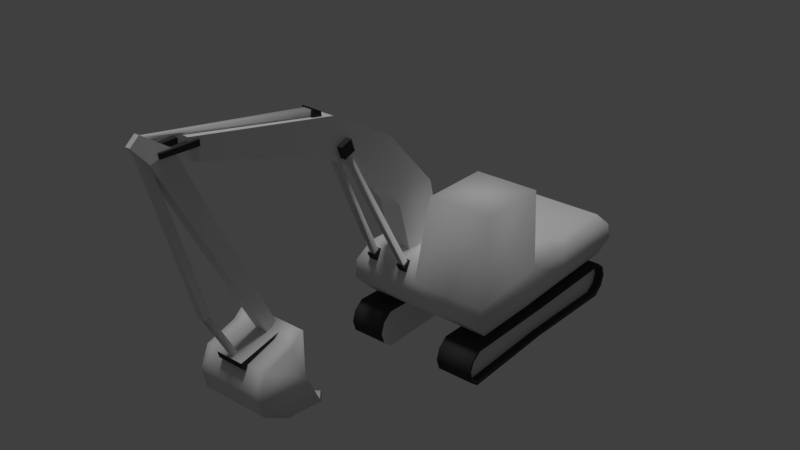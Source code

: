 # Source: 29.blend  (saved by Blender 2.79.0; exported with 4.5.12 LTS)
import bpy
from mathutils import Matrix  # noqa: F401  (used for matrix-valued properties, if any)

bpy.ops.wm.read_factory_settings(use_empty=True)
scene = bpy.context.scene
scene.name = 'Scene'

# ---- collections
col_collection_1 = bpy.data.collections.new('Collection 1'); scene.collection.children.link(col_collection_1)

# ---- materials (node trees are filled in below, after node groups)
mat_plastico_metal = bpy.data.materials.new('plastico.metal')
mat_plastico_metal.alpha_threshold = 0.0
mat_plastico_metal.use_transparent_shadow = False
mat_plastico_metal.roughness = 0.5
mat_plastico_metal.specular_intensity = 0.1042
mat_borracha = bpy.data.materials.new('borracha')
mat_borracha.alpha_threshold = 0.0
mat_borracha.use_transparent_shadow = False
mat_borracha.diffuse_color = (0.05497, 0.05497, 0.05497, 1.0)
mat_borracha.roughness = 0.5
mat_borracha.specular_intensity = 0.0

# ---- material node trees

# ---- world
world_world = bpy.data.worlds.new('World'); scene.world = world_world
world_world.color = (0.05088, 0.05088, 0.05088)
world_world.use_sun_shadow = False
world_world.sun_shadow_jitter_overblur = 0.0
world_world.cycles.sampling_method = 'MANUAL'

# ---- lights
light_hemi = bpy.data.lights.new('Hemi', 'SUN')
light_hemi.transmission_factor = 0.0
light_hemi.angle = 0.1993
light_hemi.energy = 1.0
light_hemi.shadow_buffer_clip_start = 0.5
light_hemi.shadow_soft_size = 0.1
light_hemi.shadow_cascade_max_distance = 1000.0

# ---- meshes
me_cube = bpy.data.meshes.new('Cube')
me_cube.from_pydata([(3.653, 5.543, 2.517), (3.653, -4.699, 2.374), (-3.334, -4.699, 2.374), (-3.334, 5.543, 2.517), (3.965, 5.858, 4.267), (3.965, -5.483, 4.267), (-3.643, -5.483, 4.267), (-3.643, 5.858, 4.267), (0.0468, 5.543, 2.517), (0.0468, -4.699, 2.374), (0.03881, 5.858, 4.267), (0.03881, -5.483, 4.267), (3.653, -1.011, 2.374), (-3.334, -1.011, 2.374), (3.965, -1.13, 4.616), (-3.643, -1.13, 4.616), (0.03881, -1.13, 4.616), (0.03881, -1.13, 2.267), (3.687, -0.9843, 8.628), (3.687, -4.719, 8.628), (0.3172, -4.719, 8.628), (0.3172, -0.9843, 8.628), (3.965, 6.09, 3.345), (3.965, -5.559, 3.267), (-3.643, -5.559, 3.267), (-3.643, 6.09, 3.345), (0.03881, 6.09, 3.345), (0.03881, -5.559, 3.267), (-3.643, -1.13, 3.267), (3.965, -1.13, 3.267), (-2.32, -2.907, 8.419), (-1.092, -2.907, 8.419), (-2.32, -5.199, 7.916), (-1.092, -5.199, 7.916), (-1.092, -4.442, 5.169), (-2.32, -4.442, 5.169), (-1.092, -2.096, 5.169), (-2.32, -2.096, 5.169), (-2.231, -5.685, 11.53), (-1.182, -5.685, 11.53), (-2.231, -7.11, 10.12), (-1.182, -7.11, 10.12), (-2.145, -9.347, 13.63), (-1.268, -9.347, 13.63), (-2.145, -10.08, 12.01), (-1.268, -10.08, 12.01), (-2.112, -17.11, 15.13), (-1.3, -17.11, 15.13), (-2.112, -17.01, 14.1), (-1.3, -17.01, 14.1), (-2.065, -18.88, 14.58), (-1.348, -18.88, 14.58), (-2.065, -17.81, 14.91), (-1.348, -17.81, 14.91), (-2.042, -13.7, 4.827), (-1.371, -13.7, 4.827), (-2.042, -13.21, 5.257), (-1.371, -13.21, 5.257), (-1.836, -19.51, 15.38), (-1.576, -19.51, 15.38), (-1.836, -19.05, 15.76), (-1.576, -19.05, 15.76), (-2.155, -18.48, 14.7), (-2.155, -18.48, 14.93), (-2.253, -16.67, 14.67), (-2.253, -16.67, 14.95), (-1.925, -18.48, 14.7), (-1.925, -18.48, 14.93), (-1.972, -16.67, 14.67), (-1.972, -16.67, 14.95), (-1.495, -18.48, 14.7), (-1.495, -18.48, 14.93), (-1.448, -16.67, 14.67), (-1.448, -16.67, 14.95), (-1.265, -18.48, 14.7), (-1.265, -18.48, 14.93), (-1.167, -16.67, 14.67), (-1.167, -16.67, 14.95), (-3.437, -13.12, 3.055), (-3.437, -12.21, 1.223), (-3.437, -14.26, 1.455), (-3.437, -15.63, 2.272), (-3.437, -15.85, 3.366), (-3.437, -15.39, 4.381), (-3.437, -13.8, 4.86), (-3.437, -13.13, 5.409), (-2.535, -12.21, 1.223), (-2.535, -14.26, 1.455), (-2.535, -15.63, 2.272), (-2.535, -15.85, 3.366), (-2.535, -15.39, 4.381), (-2.535, -13.8, 4.86), (-2.535, -13.13, 5.409), (-2.083, -11.67, 1.161), (-2.083, -14.26, 1.455), (-2.083, -15.63, 2.272), (-2.083, -15.85, 3.366), (-2.083, -15.39, 4.381), (-2.083, -13.8, 4.86), (-2.083, -13.13, 5.409), (-2.986, -11.67, 1.161), (-2.986, -14.26, 1.455), (-2.986, -15.63, 2.272), (-2.986, -15.85, 3.366), (-2.986, -15.39, 4.381), (-2.986, -13.8, 4.86), (-2.986, -13.13, 5.409), (-0.483, -4.987, 5.288), (-3.121, -4.987, 5.288), (-0.483, -1.869, 5.288), (-3.121, -1.869, 5.288), (-3.334, 1.416, 2.445), (-3.643, 1.512, 4.616), (0.03881, 1.512, 2.345), (3.653, 1.416, 2.445), (3.965, 1.512, 4.616), (0.03881, 1.512, 4.616), (3.965, 1.512, 3.306), (-3.643, 1.512, 3.306), (0.04876, 5.392, 4.86), (-3.184, 5.392, 4.86), (-3.184, 1.816, 4.86), (3.497, 5.392, 4.86), (3.497, 1.816, 4.86), (0.04876, 1.816, 4.86), (-1.857, -16.99, 7.028), (-1.857, -16.65, 7.194), (-1.48, -16.99, 7.028), (-1.48, -16.65, 7.194), (-1.881, -19.26, 15.16), (-1.881, -18.92, 15.18), (-1.543, -18.92, 15.18), (-1.543, -19.26, 15.16), (-1.804, -16.95, 7.051), (-1.804, -16.7, 7.171), (-1.533, -16.7, 7.171), (-1.533, -16.95, 7.051), (-1.804, -15.57, 4.551), (-1.804, -15.32, 4.67), (-1.533, -15.32, 4.67), (-1.533, -15.57, 4.551), (-2.379, -15.31, 3.975), (-2.379, -15.76, 4.611), (-2.37, -13.71, 4.722), (-2.387, -13.42, 5.058), (-0.8995, -15.31, 3.975), (-0.8995, -15.76, 4.611), (-0.8914, -13.7, 4.774), (-0.9085, -13.42, 5.111), (-3.312, -13.09, 5.247), (-3.312, -13.09, 3.057), (-3.312, -13.72, 4.736), (-2.892, -11.73, 1.295), (-3.312, -12.24, 1.352), (-3.312, -15.2, 4.291), (-3.312, -14.14, 1.569), (-2.892, -14.14, 1.569), (-3.312, -15.63, 3.346), (-3.312, -15.42, 2.328), (-2.892, -15.42, 2.328), (-2.892, -15.63, 3.346), (-2.892, -15.2, 4.291), (-2.892, -13.72, 4.736), (-2.892, -13.09, 5.247), (-1.632, -12.24, 1.352), (-1.632, -14.14, 1.569), (-1.632, -15.63, 3.346), (-1.632, -15.2, 4.291), (-1.632, -13.72, 4.736), (-2.052, -11.73, 1.295), (-2.472, -12.24, 1.352), (-2.052, -14.14, 1.569), (-2.472, -14.14, 1.569), (-2.052, -15.42, 2.328), (-2.472, -15.42, 2.328), (-2.052, -15.63, 3.346), (-2.472, -15.63, 3.346), (-2.052, -15.2, 4.291), (-2.472, -15.2, 4.291), (-2.052, -13.72, 4.736), (-2.472, -13.72, 4.736), (-2.052, -13.09, 5.247), (-2.472, -13.09, 5.247), (-2.379, -15.68, 4.272), (-2.378, -13.57, 4.89), (-0.9, -13.56, 4.943), (-0.8995, -15.68, 4.272), (-2.027, -10.51, 13.82), (-2.027, -10.43, 14.26), (-2.027, -9.923, 13.71), (-2.027, -9.943, 13.98), (-1.404, -10.51, 13.82), (-1.404, -10.43, 14.26), (-1.404, -9.923, 13.71), (-1.404, -9.943, 13.98), (-1.918, -10.49, 13.89), (-1.918, -10.44, 14.18), (-1.513, -10.44, 14.18), (-1.513, -10.49, 13.89), (-1.8, -19.02, 15.54), (-1.8, -19.0, 15.66), (-1.631, -19.0, 15.66), (-1.631, -19.02, 15.54), (-2.893, -5.298, 4.469), (-2.893, -5.535, 4.906), (-2.893, -4.862, 4.706), (-2.893, -5.098, 5.143), (-2.396, -5.298, 4.469), (-2.396, -5.535, 4.906), (-2.396, -4.862, 4.706), (-2.396, -5.098, 5.143), (-1.057, -5.298, 4.469), (-1.057, -5.535, 4.906), (-1.057, -4.862, 4.706), (-1.057, -5.098, 5.143), (-0.5609, -5.298, 4.469), (-0.5609, -5.535, 4.906), (-0.5609, -4.862, 4.706), (-0.5609, -5.098, 5.143), (-2.801, -5.454, 4.95), (-2.801, -5.179, 5.099), (-2.488, -5.179, 5.099), (-2.488, -5.454, 4.95), (-0.9654, -5.454, 4.95), (-0.9654, -5.179, 5.099), (-0.6529, -5.179, 5.099), (-0.6529, -5.454, 4.95), (-2.307, -8.926, 11.86), (-2.307, -8.66, 11.92), (-2.035, -8.66, 11.92), (-2.035, -8.926, 11.86), (-1.387, -8.926, 11.86), (-1.387, -8.66, 11.92), (-1.115, -8.66, 11.92), (-1.115, -8.926, 11.86), (-2.427, -9.006, 11.58), (-2.427, -9.223, 12.21), (-2.427, -8.384, 11.8), (-2.427, -8.6, 12.42), (-0.9719, -9.006, 11.58), (-0.9719, -9.223, 12.21), (-0.9719, -8.384, 11.8), (-0.9719, -8.6, 12.42), (0.7864, 1.172, 1.399), (0.1933, 1.362, 1.399), (0.1933, 1.25, 2.048), (0.7208, 1.082, 2.048), (0.7904, 1.177, 2.451), (1.041, 0.6409, 2.048), (1.154, 0.6774, 2.451), (1.041, 0.09595, 2.048), (1.154, 0.05939, 2.451), (0.7208, -0.3449, 2.048), (0.7904, -0.4406, 2.451), (0.1933, -0.6316, 2.451), (1.147, 0.6753, 1.399), (1.147, 0.06149, 1.399), (0.7864, -0.4351, 1.399), (0.6778, -0.2856, 0.7196), (0.9714, 0.1186, 0.7196), (0.9714, 0.6182, 0.7196), (0.6778, 1.022, 0.7196), (2.436, 0.1064, 0.6766), (2.436, 0.1064, 1.159), (2.436, 0.5885, 0.6766), (2.436, 0.5885, 1.159), (0.198, 0.1064, 0.6766), (0.198, 0.5885, 1.159), (3.833, 5.283, 0.165), (-0.7577, 0.05939, 2.451), (1.92, 5.428, 0.0189), (3.836, 5.428, 0.0189), (1.92, 5.928, 0.4236), (3.836, 5.928, 0.4236), (1.92, 6.119, 1.011), (3.836, 6.119, 1.011), (1.92, 5.928, 1.599), (3.836, 5.928, 1.599), (1.92, 5.428, 2.004), (3.836, 5.428, 2.004), (-0.6452, 0.09595, 2.048), (3.795, 0.019, 1.889), (1.901, 0.019, 0.1339), (3.795, 0.019, 0.1339), (3.833, 5.769, 0.5101), (3.833, 5.955, 1.011), (3.798, 0.019, 0.2631), (3.833, 5.769, 1.513), (3.833, 5.283, 1.858), (-0.7577, 0.6774, 2.451), (3.363, 0.019, 1.011), (3.398, 5.283, 0.165), (3.398, 5.769, 0.5101), (3.398, 5.955, 1.011), (3.363, 0.019, 0.2631), (3.398, 5.769, 1.513), (3.398, 5.283, 1.858), (3.363, 0.019, 1.76), (1.925, 5.543, 2.517), (1.925, -4.699, 2.374), (1.925, 5.858, 4.267), (1.925, -5.483, 4.267), (1.925, -1.071, 2.32), (1.925, -1.13, 4.616), (1.925, -4.719, 8.628), (1.925, -0.9843, 8.628), (1.925, -5.559, 3.267), (1.925, 6.09, 3.345), (1.925, 1.512, 4.616), (1.925, 1.464, 2.395), (1.925, 5.392, 4.86), (1.925, 1.816, 4.86), (-1.724, 5.543, 2.517), (-1.724, -4.699, 2.374), (-1.724, 5.858, 4.267), (-1.724, -5.483, 4.267), (-1.724, -1.13, 4.616), (-1.724, -1.071, 2.32), (-1.724, 6.09, 3.345), (-1.724, -5.559, 3.267), (-1.724, -4.987, 5.288), (-1.724, -1.869, 5.288), (-1.724, 1.464, 2.395), (-1.724, 1.512, 4.616), (-1.724, 5.392, 4.86), (-1.724, 1.816, 4.86), (-1.354, -16.64, 12.45), (-2.059, -16.64, 12.45), (-2.059, -17.56, 12.1), (-1.354, -17.56, 12.1), (-1.362, -14.9, 8.792), (-1.362, -15.6, 8.397), (-2.05, -14.9, 8.792), (-2.05, -15.6, 8.397), (3.833, -5.245, 0.165), (1.901, 0.019, 1.011), (1.92, -5.39, 0.0189), (3.836, -5.39, 0.0189), (1.92, -5.89, 0.4236), (3.836, -5.89, 0.4236), (1.92, -6.081, 1.011), (3.836, -6.081, 1.011), (1.92, -5.89, 1.599), (3.836, -5.89, 1.599), (1.92, -5.39, 2.004), (3.836, -5.39, 2.004), (1.901, 0.019, 1.889), (-0.6452, 0.6409, 2.048), (-0.3945, 1.177, 2.451), (-0.3249, 1.082, 2.048), (3.833, -5.731, 0.5101), (3.833, -5.917, 1.011), (0.1933, 1.368, 2.451), (3.833, -5.731, 1.513), (3.833, -5.245, 1.858), (3.798, 0.019, 1.76), (3.398, -5.245, 0.165), (3.398, -5.731, 0.5101), (3.398, -5.917, 1.011), (3.398, -5.731, 1.513), (3.398, -5.245, 1.858), (-0.3905, 1.172, 1.399), (-0.3249, -0.3449, 2.048), (-0.3945, -0.4406, 2.451), (0.1933, -0.5133, 2.048), (-0.7513, 0.6753, 1.399), (-0.7513, 0.06149, 1.399), (-0.3905, -0.4351, 1.399), (0.1933, -0.6248, 1.399), (0.1933, 1.177, 0.7196), (0.1933, -0.44, 0.7196), (-0.2818, -0.2856, 0.7196), (-0.5755, 0.1186, 0.7196), (-0.5755, 0.6182, 0.7196), (-0.2818, 1.022, 0.7196), (0.1933, 0.3684, 0.7196), (-2.04, 0.1064, 0.6766), (-2.04, 0.1064, 1.159), (-2.04, 0.5885, 0.6766), (-2.04, 0.5885, 1.159), (0.198, 0.1064, 1.159), (0.198, 0.5885, 0.6766), (-3.437, 5.283, 0.165), (-1.525, 5.428, 0.0189), (-3.44, 5.428, 0.0189), (-1.525, 5.928, 0.4236), (-3.44, 5.928, 0.4236), (-1.525, 6.119, 1.011), (-3.44, 6.119, 1.011), (-1.525, 5.928, 1.599), (-3.44, 5.928, 1.599), (-1.525, 5.428, 2.004), (-3.44, 5.428, 2.004), (-3.399, 0.019, 1.889), (-1.505, 0.019, 0.1339), (-3.399, 0.019, 0.1339), (-3.437, 5.769, 0.5101), (-3.437, 5.955, 1.011), (-3.403, 0.019, 0.2631), (-3.437, 5.769, 1.513), (-3.437, 5.283, 1.858), (-2.968, 0.019, 1.011), (-3.002, 5.283, 0.165), (-3.002, 5.769, 0.5101), (-3.002, 5.955, 1.011), (-2.968, 0.019, 0.2631), (-3.002, 5.769, 1.513), (-3.002, 5.283, 1.858), (-2.968, 0.019, 1.76), (-3.437, -5.245, 0.165), (-1.505, 0.019, 1.011), (-1.525, -5.39, 0.0189), (-3.44, -5.39, 0.0189), (-1.525, -5.89, 0.4236), (-3.44, -5.89, 0.4236), (-1.525, -6.081, 1.011), (-3.44, -6.081, 1.011), (-1.525, -5.89, 1.599), (-3.44, -5.89, 1.599), (-1.525, -5.39, 2.004), (-3.44, -5.39, 2.004), (-1.505, 0.019, 1.889), (-3.437, -5.731, 0.5101), (-3.437, -5.917, 1.011), (-3.437, -5.731, 1.513), (-3.437, -5.245, 1.858), (-3.403, 0.019, 1.76), (-3.002, -5.245, 0.165), (-3.002, -5.731, 0.5101), (-3.002, -5.917, 1.011), (-3.002, -5.731, 1.513), (-3.002, -5.245, 1.858), (0.174, -13.12, 3.055), (0.174, -12.21, 1.223), (0.174, -14.26, 1.455), (0.174, -15.63, 2.272), (0.174, -15.85, 3.366), (0.174, -15.39, 4.381), (0.174, -13.8, 4.86), (0.174, -13.13, 5.409), (-1.632, -12.21, 1.223), (-1.632, -14.26, 1.455), (-1.632, -15.63, 2.272), (-1.632, -15.85, 3.366), (-1.632, -15.39, 4.381), (-1.632, -13.8, 4.86), (-1.632, -13.13, 5.409), (-0.7289, -12.21, 1.223), (-0.7289, -14.26, 1.455), (-0.7289, -15.63, 2.272), (-0.7289, -15.85, 3.366), (-0.7289, -15.39, 4.381), (-0.7289, -13.8, 4.86), (-0.7289, -13.13, 5.409), (-1.18, -11.67, 1.161), (-1.18, -14.26, 1.455), (-1.18, -15.63, 2.272), (-1.18, -15.85, 3.366), (-1.18, -15.39, 4.381), (-1.18, -13.8, 4.86), (-1.18, -13.13, 5.409), (-0.2775, -11.67, 1.161), (-0.2775, -14.26, 1.455), (-0.2775, -15.63, 2.272), (-0.2775, -15.85, 3.366), (-0.2775, -15.39, 4.381), (-0.2775, -13.8, 4.86), (-0.2775, -13.13, 5.409), (0.0482, -13.09, 5.247), (0.0482, -13.09, 3.057), (0.0482, -13.72, 4.736), (-0.3718, -11.73, 1.295), (0.0482, -12.24, 1.352), (0.0482, -15.2, 4.291), (0.0482, -14.14, 1.569), (-0.3718, -14.14, 1.569), (0.0482, -15.63, 3.346), (0.0482, -15.42, 2.328), (-0.3718, -15.42, 2.328), (-0.3718, -15.63, 3.346), (-0.3718, -15.2, 4.291), (-0.3718, -13.72, 4.736), (-0.3718, -13.09, 5.247), (-1.632, -15.42, 2.328), (-1.632, -13.09, 5.247), (-1.212, -11.73, 1.295), (-0.7917, -12.24, 1.352), (-1.212, -14.14, 1.569), (-0.7917, -14.14, 1.569), (-1.212, -15.42, 2.328), (-0.7917, -15.42, 2.328), (-1.212, -15.63, 3.346), (-0.7917, -15.63, 3.346), (-1.212, -15.2, 4.291), (-0.7917, -15.2, 4.291), (-1.212, -13.72, 4.736), (-0.7917, -13.72, 4.736), (-1.212, -13.09, 5.247), (-0.7917, -13.09, 5.247)], [], [(317, 313, 2, 13), (36, 37, 30, 31), (29, 14, 5, 23), (319, 315, 6, 24), (118, 112, 7, 25), (318, 312, 3, 25), (307, 298, 8, 26), (306, 301, 11, 27), (16, 11, 20, 21), (302, 299, 9, 17), (309, 302, 17, 113), (308, 116, 16, 303), (24, 6, 15, 28), (117, 115, 14, 29), (323, 112, 15, 316), (322, 317, 13, 111), (305, 21, 20, 304), (303, 16, 21, 305), (5, 14, 18, 19), (301, 5, 19, 304), (114, 117, 29, 12), (2, 24, 28, 13), (299, 306, 27, 9), (300, 307, 26, 10), (314, 318, 25, 7), (111, 118, 25, 3), (313, 319, 24, 2), (12, 29, 23, 1), (35, 34, 33, 32), (37, 35, 32, 30), (33, 31, 39, 41), (11, 16, 109, 107), (320, 321, 110, 108), (34, 36, 31, 33), (39, 38, 42, 43), (31, 30, 38, 39), (32, 33, 41, 40), (30, 32, 40, 38), (44, 45, 49, 48), (40, 41, 45, 44), (38, 40, 44, 42), (41, 39, 43, 45), (47, 46, 48, 49), (42, 44, 48, 46), (45, 43, 47, 49), (43, 42, 46, 47), (53, 52, 60, 61), (332, 330, 57, 56), (333, 332, 56, 54), (330, 331, 55, 57), (331, 333, 54, 55), (59, 61, 60, 58), (52, 50, 58, 60), (51, 53, 61, 59), (50, 51, 59, 58), (62, 63, 65, 64), (64, 65, 69, 68), (68, 69, 67, 66), (66, 67, 63, 62), (64, 68, 66, 62), (69, 65, 63, 67), (70, 71, 73, 72), (72, 73, 77, 76), (76, 77, 75, 74), (74, 75, 71, 70), (72, 76, 74, 70), (77, 73, 71, 75), (83, 84, 78), (82, 83, 78), (81, 82, 78), (80, 81, 78), (79, 80, 78), (84, 85, 78), (98, 445, 446, 99), (97, 444, 445, 98), (96, 443, 444, 97), (95, 442, 443, 96), (94, 441, 442, 95), (93, 440, 441, 94), (100, 86, 87, 101), (101, 87, 88, 102), (102, 88, 89, 103), (103, 89, 90, 104), (104, 90, 91, 105), (105, 91, 92, 106), (86, 93, 94, 87), (87, 94, 95, 88), (88, 95, 96, 89), (89, 96, 97, 90), (90, 97, 98, 91), (91, 98, 99, 92), (84, 105, 106, 85), (83, 104, 105, 84), (82, 103, 104, 83), (81, 102, 103, 82), (80, 101, 102, 81), (79, 100, 101, 80), (15, 6, 108, 110), (315, 11, 107, 320), (316, 15, 110, 321), (13, 28, 118, 111), (0, 22, 117, 114), (312, 322, 111, 3), (314, 7, 120, 324), (22, 4, 115, 117), (7, 112, 121, 120), (298, 309, 113, 8), (28, 15, 112, 118), (324, 120, 121, 325), (310, 119, 124, 311), (300, 10, 119, 310), (115, 4, 122, 123), (308, 115, 123, 311), (323, 116, 124, 325), (127, 125, 133, 136), (127, 128, 131, 132), (116, 308, 311, 124), (126, 125, 129, 130), (125, 127, 132, 129), (128, 126, 130, 131), (135, 136, 140, 139), (126, 128, 135, 134), (128, 127, 136, 135), (125, 126, 134, 133), (133, 134, 138, 137), (136, 133, 137, 140), (134, 135, 139, 138), (183, 142, 144, 184), (184, 144, 148, 185), (185, 148, 146, 186), (186, 146, 142, 183), (4, 300, 310, 122), (148, 144, 142, 146), (154, 150, 151), (157, 150, 154), (158, 150, 157), (155, 150, 158), (153, 150, 155), (151, 150, 149), (179, 181, 484, 168), (177, 179, 168, 167), (175, 177, 167, 166), (173, 175, 166, 483), (171, 173, 483, 165), (169, 171, 165, 164), (152, 156, 172, 170), (156, 159, 174, 172), (159, 160, 176, 174), (160, 161, 178, 176), (161, 162, 180, 178), (162, 163, 182, 180), (170, 172, 171, 169), (172, 174, 173, 171), (174, 176, 175, 173), (176, 178, 177, 175), (178, 180, 179, 177), (180, 182, 181, 179), (151, 149, 163, 162), (154, 151, 162, 161), (157, 154, 161, 160), (158, 157, 160, 159), (155, 158, 159, 156), (153, 155, 156, 152), (79, 153, 152, 100), (99, 181, 182, 92), (92, 182, 163, 106), (86, 170, 169, 93), (100, 152, 170, 86), (85, 149, 150, 78), (446, 484, 181, 99), (93, 169, 164, 440), (106, 163, 149, 85), (78, 150, 153, 79), (145, 186, 183, 141), (147, 185, 186, 145), (143, 184, 185, 147), (141, 183, 184, 143), (187, 188, 190, 189), (189, 190, 194, 193), (193, 194, 192, 191), (191, 192, 197, 198), (189, 193, 191, 187), (194, 190, 188, 192), (195, 198, 202, 199), (188, 187, 195, 196), (187, 191, 198, 195), (192, 188, 196, 197), (196, 195, 199, 200), (197, 196, 200, 201), (198, 197, 201, 202), (203, 204, 206, 205), (205, 206, 210, 209), (209, 210, 208, 207), (207, 208, 204, 203), (226, 225, 233, 234), (212, 216, 226, 223), (211, 212, 214, 213), (213, 214, 218, 217), (217, 218, 216, 215), (215, 216, 212, 211), (221, 220, 228, 229), (214, 212, 223, 224), (208, 210, 221, 222), (218, 214, 224, 225), (206, 204, 219, 220), (204, 208, 222, 219), (216, 218, 225, 226), (210, 206, 220, 221), (224, 223, 231, 232), (222, 221, 229, 230), (220, 219, 227, 228), (223, 226, 234, 231), (225, 224, 232, 233), (219, 222, 230, 227), (235, 236, 238, 237), (237, 238, 242, 241), (241, 242, 240, 239), (239, 240, 236, 235), (237, 241, 239, 235), (242, 238, 236, 240), (279, 281, 355, 288), (273, 275, 285, 284), (283, 271, 268, 286), (275, 277, 287, 285), (248, 250, 256, 255), (245, 352, 247, 246), (246, 247, 249, 248), (252, 364, 368, 257), (248, 249, 251, 250), (250, 251, 253, 252), (252, 253, 254, 364), (246, 248, 255, 243), (250, 252, 257, 256), (245, 246, 243, 244), (255, 256, 259, 260), (257, 368, 370, 258), (243, 255, 260, 261), (256, 257, 258, 259), (244, 243, 261, 369), (369, 261, 375), (261, 260, 375), (260, 259, 375), (259, 258, 375), (258, 370, 375), (381, 267, 265, 264), (266, 381, 264, 262), (267, 380, 263, 265), (262, 263, 380, 266), (285, 287, 295, 293), (276, 335, 278), (282, 270, 271, 283), (274, 335, 276), (270, 272, 273, 271), (272, 335, 274), (272, 274, 275, 273), (270, 335, 272), (277, 279, 288, 287), (274, 276, 277, 275), (271, 273, 284, 268), (276, 278, 279, 277), (278, 335, 346), (278, 346, 281, 279), (335, 270, 282), (284, 285, 293, 292), (288, 355, 297, 296), (268, 284, 292, 291), (287, 288, 296, 295), (286, 268, 291, 294), (291, 290, 294), (292, 290, 291), (293, 290, 292), (295, 290, 293), (296, 290, 295), (290, 296, 297), (122, 310, 311, 123), (0, 114, 309, 298), (4, 22, 307, 300), (1, 23, 306, 299), (11, 301, 304, 20), (14, 303, 305, 18), (18, 305, 304, 19), (115, 308, 303, 14), (114, 12, 302, 309), (12, 1, 299, 302), (23, 5, 301, 306), (22, 0, 298, 307), (112, 323, 325, 121), (119, 324, 325, 124), (10, 314, 324, 119), (8, 113, 322, 312), (16, 316, 321, 109), (6, 315, 320, 108), (107, 109, 321, 320), (9, 27, 319, 313), (10, 26, 318, 314), (113, 17, 317, 322), (116, 323, 316, 16), (26, 8, 312, 318), (27, 11, 315, 319), (17, 9, 313, 317), (51, 50, 328, 329), (53, 51, 329, 326), (50, 52, 327, 328), (52, 53, 326, 327), (329, 328, 333, 331), (326, 329, 331, 330), (328, 327, 332, 333), (327, 326, 330, 332), (345, 354, 355, 281), (339, 350, 351, 341), (283, 286, 334, 337), (341, 351, 353, 343), (351, 358, 359, 353), (342, 344, 335), (282, 283, 337, 336), (340, 342, 335), (336, 337, 339, 338), (338, 340, 335), (338, 339, 341, 340), (336, 338, 335), (343, 353, 354, 345), (340, 341, 343, 342), (337, 334, 350, 339), (342, 343, 345, 344), (344, 346, 335), (344, 345, 281, 346), (335, 282, 336), (350, 357, 358, 351), (354, 360, 297, 355), (334, 356, 357, 350), (353, 359, 360, 354), (286, 294, 356, 334), (356, 294, 290), (357, 356, 290), (358, 357, 290), (359, 358, 290), (360, 359, 290), (290, 297, 360), (392, 400, 426, 393), (386, 396, 397, 388), (395, 398, 382, 384), (388, 397, 399, 390), (347, 365, 366, 280), (245, 349, 348, 352), (349, 347, 289, 348), (362, 367, 368, 364), (347, 280, 269, 289), (280, 362, 363, 269), (362, 364, 254, 363), (349, 361, 365, 347), (280, 366, 367, 362), (245, 244, 361, 349), (365, 373, 372, 366), (367, 371, 370, 368), (361, 374, 373, 365), (366, 372, 371, 367), (244, 369, 374, 361), (369, 375, 374), (374, 375, 373), (373, 375, 372), (372, 375, 371), (371, 375, 370), (381, 378, 379, 267), (266, 376, 378, 381), (267, 379, 377, 380), (376, 266, 380, 377), (397, 404, 406, 399), (389, 391, 410), (394, 395, 384, 383), (387, 389, 410), (383, 384, 386, 385), (385, 387, 410), (385, 386, 388, 387), (383, 385, 410), (390, 399, 400, 392), (387, 388, 390, 389), (384, 382, 396, 386), (389, 390, 392, 391), (391, 421, 410), (391, 392, 393, 421), (410, 394, 383), (396, 403, 404, 397), (400, 407, 408, 426), (382, 402, 403, 396), (399, 406, 407, 400), (398, 405, 402, 382), (402, 405, 401), (403, 402, 401), (404, 403, 401), (406, 404, 401), (407, 406, 401), (401, 408, 407), (420, 393, 426, 425), (414, 416, 423, 422), (395, 412, 409, 398), (416, 418, 424, 423), (423, 424, 430, 429), (417, 410, 419), (394, 411, 412, 395), (415, 410, 417), (411, 413, 414, 412), (413, 410, 415), (413, 415, 416, 414), (411, 410, 413), (418, 420, 425, 424), (415, 417, 418, 416), (412, 414, 422, 409), (417, 419, 420, 418), (419, 410, 421), (419, 421, 393, 420), (410, 411, 394), (422, 423, 429, 428), (425, 426, 408, 431), (409, 422, 428, 427), (424, 425, 431, 430), (398, 409, 427, 405), (427, 401, 405), (428, 401, 427), (429, 401, 428), (430, 401, 429), (431, 401, 430), (401, 431, 408), (437, 432, 438), (436, 432, 437), (435, 432, 436), (434, 432, 435), (433, 432, 434), (438, 432, 439), (459, 460, 446, 445), (458, 459, 445, 444), (457, 458, 444, 443), (456, 457, 443, 442), (455, 456, 442, 441), (454, 455, 441, 440), (461, 462, 448, 447), (462, 463, 449, 448), (463, 464, 450, 449), (464, 465, 451, 450), (465, 466, 452, 451), (466, 467, 453, 452), (447, 448, 455, 454), (448, 449, 456, 455), (449, 450, 457, 456), (450, 451, 458, 457), (451, 452, 459, 458), (452, 453, 460, 459), (438, 439, 467, 466), (437, 438, 466, 465), (436, 437, 465, 464), (435, 436, 464, 463), (434, 435, 463, 462), (433, 434, 462, 461), (473, 470, 469), (476, 473, 469), (477, 476, 469), (474, 477, 469), (472, 474, 469), (470, 468, 469), (495, 168, 484, 497), (493, 167, 168, 495), (491, 166, 167, 493), (489, 483, 166, 491), (487, 165, 483, 489), (485, 164, 165, 487), (471, 486, 488, 475), (475, 488, 490, 478), (478, 490, 492, 479), (479, 492, 494, 480), (480, 494, 496, 481), (481, 496, 498, 482), (486, 485, 487, 488), (488, 487, 489, 490), (490, 489, 491, 492), (492, 491, 493, 494), (494, 493, 495, 496), (496, 495, 497, 498), (470, 481, 482, 468), (473, 480, 481, 470), (476, 479, 480, 473), (477, 478, 479, 476), (474, 475, 478, 477), (472, 471, 475, 474), (433, 461, 471, 472), (460, 453, 498, 497), (453, 467, 482, 498), (447, 454, 485, 486), (461, 447, 486, 471), (439, 432, 469, 468), (446, 460, 497, 484), (454, 440, 164, 485), (467, 439, 468, 482), (432, 433, 472, 469)])
me_cube.polygons.foreach_set('use_smooth', [1, 0, 1, 1, 1, 1, 1, 1, 1, 1, 1, 1, 1, 1, 1, 1, 1, 1, 1, 1, 1, 1, 1, 1, 1, 1, 1, 1, 0, 0, 0, 1, 1, 0, 0, 0, 0, 0, 0, 0, 0, 0, 0, 0, 0, 0, 0, 0, 0, 0, 0, 0, 0, 0, 0, 0, 0, 0, 0, 0, 0, 0, 0, 0, 0, 0, 0, 1, 1, 1, 1, 1, 1, 1, 1, 1, 1, 1, 1, 1, 1, 1, 1, 1, 1, 1, 1, 1, 1, 1, 1, 1, 1, 1, 1, 1, 1, 1, 1, 1, 1, 1, 1, 1, 1, 1, 1, 1, 1, 1, 1, 1, 1, 1, 0, 0, 1, 0, 0, 0, 1, 0, 0, 0, 1, 1, 1, 0, 0, 0, 0, 1, 0, 1, 1, 1, 1, 1, 1, 1, 1, 1, 1, 1, 1, 1, 1, 1, 1, 1, 1, 1, 1, 1, 1, 1, 1, 1, 1, 1, 1, 1, 1, 1, 1, 1, 1, 1, 1, 1, 1, 1, 1, 0, 0, 0, 0, 0, 0, 0, 0, 0, 0, 1, 0, 0, 0, 1, 1, 1, 0, 0, 0, 0, 1, 0, 0, 0, 0, 0, 1, 0, 0, 0, 0, 0, 0, 0, 1, 1, 1, 1, 1, 1, 0, 0, 0, 0, 0, 0, 1, 1, 1, 1, 1, 1, 1, 1, 1, 1, 1, 1, 1, 1, 1, 1, 1, 1, 1, 1, 1, 1, 1, 1, 0, 0, 0, 0, 1, 0, 1, 0, 1, 0, 1, 0, 1, 1, 1, 1, 0, 1, 0, 1, 1, 1, 1, 1, 0, 0, 0, 0, 0, 0, 1, 1, 1, 1, 1, 1, 1, 1, 1, 1, 1, 1, 1, 1, 1, 1, 1, 1, 1, 1, 1, 1, 1, 1, 1, 1, 0, 0, 0, 0, 0, 0, 0, 0, 1, 1, 1, 1, 1, 0, 1, 0, 1, 0, 1, 0, 1, 1, 1, 1, 0, 1, 0, 1, 1, 1, 1, 1, 0, 0, 0, 0, 0, 0, 1, 1, 1, 1, 1, 1, 1, 1, 1, 1, 1, 1, 1, 1, 1, 1, 1, 1, 1, 1, 1, 1, 1, 1, 0, 0, 0, 0, 1, 0, 1, 0, 1, 0, 1, 0, 1, 1, 1, 1, 0, 1, 0, 1, 1, 1, 1, 1, 0, 0, 0, 0, 0, 0, 1, 1, 1, 1, 1, 0, 1, 0, 1, 0, 1, 0, 1, 1, 1, 1, 0, 1, 0, 1, 1, 1, 1, 1, 0, 0, 0, 0, 0, 0, 1, 1, 1, 1, 1, 1, 1, 1, 1, 1, 1, 1, 1, 1, 1, 1, 1, 1, 1, 1, 1, 1, 1, 1, 1, 1, 1, 1, 1, 1, 1, 1, 1, 1, 1, 1, 1, 1, 1, 1, 1, 1, 1, 1, 1, 1, 1, 1, 1, 1, 1, 1, 1, 1, 1, 1, 1, 1, 1, 1, 1, 1, 1, 1, 1, 1, 1, 1, 1, 1])
me_cube.polygons.foreach_set('material_index', [0, 0, 0, 0, 0, 0, 0, 0, 0, 0, 0, 0, 0, 0, 0, 0, 0, 0, 0, 0, 0, 0, 0, 0, 0, 0, 0, 0, 0, 0, 0, 0, 0, 0, 0, 0, 0, 0, 0, 0, 0, 0, 0, 0, 0, 0, 0, 0, 0, 0, 0, 0, 0, 0, 0, 1, 1, 1, 1, 1, 1, 1, 1, 1, 1, 1, 1, 0, 0, 0, 0, 0, 0, 0, 0, 0, 0, 0, 0, 0, 0, 0, 0, 0, 0, 0, 0, 0, 0, 0, 0, 0, 0, 0, 0, 0, 0, 0, 0, 0, 0, 0, 0, 0, 0, 0, 0, 0, 0, 0, 0, 0, 0, 0, 0, 0, 0, 0, 0, 0, 0, 0, 0, 0, 0, 0, 0, 1, 1, 1, 1, 0, 0, 0, 0, 0, 0, 0, 0, 0, 0, 0, 0, 0, 0, 0, 0, 0, 0, 0, 0, 0, 0, 0, 0, 0, 0, 0, 0, 0, 0, 0, 0, 0, 0, 0, 0, 0, 0, 0, 0, 0, 0, 1, 1, 1, 1, 1, 0, 1, 1, 1, 1, 0, 1, 1, 1, 0, 0, 0, 1, 1, 1, 1, 0, 1, 1, 1, 1, 1, 0, 1, 1, 1, 1, 1, 1, 1, 0, 0, 0, 0, 0, 0, 1, 1, 1, 1, 1, 1, 1, 1, 1, 1, 0, 0, 0, 0, 0, 0, 0, 0, 0, 0, 0, 0, 0, 0, 0, 0, 0, 0, 0, 0, 0, 0, 0, 0, 1, 0, 1, 0, 1, 0, 1, 0, 1, 1, 1, 1, 0, 1, 0, 1, 1, 1, 1, 1, 0, 0, 0, 0, 0, 0, 0, 0, 0, 0, 0, 0, 0, 0, 0, 0, 0, 0, 0, 0, 0, 0, 0, 0, 0, 0, 0, 0, 0, 0, 0, 0, 0, 0, 0, 0, 0, 0, 0, 0, 1, 1, 1, 1, 1, 0, 1, 0, 1, 0, 1, 0, 1, 1, 1, 1, 0, 1, 0, 1, 1, 1, 1, 1, 0, 0, 0, 0, 0, 0, 1, 1, 1, 1, 0, 0, 0, 0, 0, 0, 0, 0, 0, 0, 0, 0, 0, 0, 0, 0, 0, 0, 0, 0, 0, 0, 0, 0, 1, 0, 1, 0, 1, 0, 1, 0, 1, 1, 1, 1, 0, 1, 0, 1, 1, 1, 1, 1, 0, 0, 0, 0, 0, 0, 1, 1, 1, 1, 1, 0, 1, 0, 1, 0, 1, 0, 1, 1, 1, 1, 0, 1, 0, 1, 1, 1, 1, 1, 0, 0, 0, 0, 0, 0, 0, 0, 0, 0, 0, 0, 0, 0, 0, 0, 0, 0, 0, 0, 0, 0, 0, 0, 0, 0, 0, 0, 0, 0, 0, 0, 0, 0, 0, 0, 0, 0, 0, 0, 0, 0, 0, 0, 0, 0, 0, 0, 0, 0, 0, 0, 0, 0, 0, 0, 0, 0, 0, 0, 0, 0, 0, 0, 0, 0, 0, 0, 0, 0, 0, 0, 0, 0, 0, 0])
_uv = me_cube.uv_layers.new(name='UVMap')
_uv.uv.foreach_set('vector', [0.6657, 0.3051, 0.6612, 0.3047, 0.6613, 0.2711, 0.667, 0.2714, 0.911, 0.745, 0.9126, 0.8006, 0.7607, 0.8049, 0.7592, 0.7492, 0.2179, 0.8225, 0.2179, 0.8617, 0.09138, 0.8516, 0.08917, 0.8225, 0.07087, 0.6739, 0.07087, 0.703, 0.01509, 0.703, 0.01509, 0.6739, 0.253, 0.7767, 0.2517, 0.8148, 0.3784, 0.8089, 0.386, 0.7824, 0.4579, 0.586, 0.4579, 0.5572, 0.4076, 0.5572, 0.3986, 0.586, 0.4579, 0.586, 0.4579, 0.5572, 0.5126, 0.5572, 0.5128, 0.586, 0.01626, 0.8301, 0.01626, 0.8592, 0.0711, 0.8592, 0.0711, 0.8301, 0.2179, 0.8617, 0.09138, 0.8516, 0.1135, 0.9786, 0.2221, 0.9786, 0.6637, 0.3107, 0.6592, 0.3104, 0.6592, 0.2712, 0.6625, 0.2713, 0.7168, 0.3108, 0.6637, 0.3107, 0.6625, 0.2713, 0.7178, 0.2713, 0.4403, 0.9131, 0.4952, 0.9131, 0.4952, 0.9899, 0.4403, 0.9899, 0.1826, 0.6593, 0.1848, 0.6884, 0.3113, 0.6986, 0.3113, 0.6593, 0.1673, 0.662, 0.1673, 0.7001, 0.0905, 0.7001, 0.0905, 0.6608, 0.4403, 0.9131, 0.381, 0.9131, 0.381, 0.9899, 0.4403, 0.9899, 0.7188, 0.305, 0.6657, 0.3051, 0.667, 0.2714, 0.7178, 0.2713, 0.1239, 0.5735, 0.1239, 0.6197, 0.2218, 0.6197, 0.2218, 0.5735, 0.2929, 0.8709, 0.2336, 0.8709, 0.2416, 0.9876, 0.2929, 0.9876, 0.09138, 0.8516, 0.2179, 0.8617, 0.2221, 0.9786, 0.1135, 0.9786, 0.01649, 0.8592, 0.0758, 0.8592, 0.0677, 0.9879, 0.01649, 0.9879, 0.1646, 0.6353, 0.1673, 0.662, 0.0905, 0.6608, 0.09399, 0.6333, 0.2076, 0.6318, 0.1826, 0.6593, 0.3113, 0.6593, 0.3148, 0.6319, 0.01626, 0.794, 0.01626, 0.8301, 0.0711, 0.8301, 0.07087, 0.794, 0.4579, 0.6137, 0.4579, 0.586, 0.5128, 0.586, 0.5128, 0.6137, 0.4579, 0.6137, 0.4579, 0.586, 0.3986, 0.586, 0.3986, 0.6137, 0.2512, 0.75, 0.253, 0.7767, 0.386, 0.7824, 0.371, 0.7561, 0.07087, 0.6378, 0.07087, 0.6739, 0.01509, 0.6739, 0.02405, 0.6378, 0.2214, 0.795, 0.2179, 0.8225, 0.08917, 0.8225, 0.1142, 0.795, 0.911, 0.745, 0.9126, 0.8006, 0.7834, 0.8042, 0.7819, 0.7486, 0.9184, 0.7682, 0.8869, 0.6665, 0.7578, 0.6706, 0.7667, 0.7766, 0.8869, 0.6665, 0.9391, 0.7592, 0.7498, 0.7594, 0.7545, 0.6687, 0.1848, 0.6884, 0.3113, 0.6986, 0.2894, 0.7229, 0.1985, 0.722, 0.05256, 0.7694, 0.1432, 0.7694, 0.1432, 0.7333, 0.05256, 0.7333, 0.8869, 0.6665, 0.9166, 0.7687, 0.7648, 0.7744, 0.7578, 0.6683, 0.9102, 0.711, 0.9092, 0.7585, 0.7179, 0.7504, 0.7188, 0.7107, 0.9345, 0.7387, 0.9318, 0.7943, 0.743, 0.7812, 0.7453, 0.7336, 0.9345, 0.7387, 0.9318, 0.7943, 0.7997, 0.7839, 0.802, 0.7364, 0.9393, 0.7591, 0.8869, 0.6665, 0.7545, 0.6689, 0.75, 0.7597, 0.8717, 0.7057, 0.8683, 0.7454, 0.5417, 0.7156, 0.5449, 0.6789, 0.8785, 0.7103, 0.8774, 0.7578, 0.7179, 0.7504, 0.7188, 0.7107, 0.9093, 0.7546, 0.8869, 0.6665, 0.7273, 0.6701, 0.7179, 0.7504, 0.8869, 0.6665, 0.9093, 0.7546, 0.7179, 0.7504, 0.7273, 0.6701, 0.884, 0.7225, 0.8809, 0.7592, 0.8338, 0.7551, 0.837, 0.7185, 0.8989, 0.7465, 0.8869, 0.6665, 0.559, 0.6716, 0.5417, 0.7156, 0.8869, 0.6665, 0.8989, 0.7465, 0.5417, 0.7156, 0.559, 0.6716, 0.9022, 0.7084, 0.8988, 0.748, 0.5417, 0.7156, 0.5449, 0.6789, 0.8641, 0.9613, 0.8641, 0.9031, 0.9857, 0.9217, 0.9857, 0.9427, 0.9537, 0.8963, 0.9537, 0.9521, 0.6362, 0.9514, 0.6362, 0.897, 0.9519, 0.8998, 0.9534, 0.9651, 0.6362, 0.9514, 0.6241, 0.8998, 0.9681, 0.9004, 0.9637, 0.9656, 0.6362, 0.9514, 0.6506, 0.9004, 0.964, 0.8963, 0.964, 0.9521, 0.6362, 0.9514, 0.6362, 0.897, 0.8643, 0.9519, 0.8643, 0.9031, 0.8854, 0.9031, 0.8854, 0.9519, 0.9754, 0.9857, 0.9417, 0.9014, 0.8571, 0.9031, 0.8571, 0.9519, 0.8913, 0.9521, 0.8593, 0.8672, 0.9768, 0.9034, 0.9758, 0.9521, 0.8913, 0.9521, 0.8913, 0.894, 0.9738, 0.9125, 0.9738, 0.9336, 0.9477, 0.3176, 0.9394, 0.3176, 0.9384, 0.3833, 0.9486, 0.3833, 0.9394, 0.3176, 0.9394, 0.3278, 0.9496, 0.3278, 0.9496, 0.3176, 0.9384, 0.3833, 0.9486, 0.3833, 0.9477, 0.3176, 0.9394, 0.3176, 0.9394, 0.326, 0.9477, 0.326, 0.9477, 0.3176, 0.9394, 0.3176, 0.9394, 0.3833, 0.9495, 0.3828, 0.9477, 0.3172, 0.9394, 0.3176, 0.9394, 0.3833, 0.9495, 0.3835, 0.9477, 0.3178, 0.9394, 0.3176, 0.9477, 0.3176, 0.9394, 0.3176, 0.9384, 0.3833, 0.9486, 0.3833, 0.9394, 0.3176, 0.9394, 0.3278, 0.9496, 0.3278, 0.9496, 0.3176, 0.9384, 0.3833, 0.9486, 0.3833, 0.9477, 0.3176, 0.9394, 0.3176, 0.9394, 0.326, 0.9477, 0.326, 0.9477, 0.3176, 0.9394, 0.3176, 0.9394, 0.3833, 0.9495, 0.3835, 0.9477, 0.3178, 0.9394, 0.3176, 0.9394, 0.3833, 0.9495, 0.3828, 0.9477, 0.3172, 0.9394, 0.3176, 0.3549, 0.5803, 0.3027, 0.5824, 0.2962, 0.5222, 0.3769, 0.553, 0.3549, 0.5803, 0.2962, 0.5222, 0.3787, 0.518, 0.3769, 0.553, 0.2962, 0.5222, 0.3432, 0.4824, 0.3787, 0.518, 0.2962, 0.5222, 0.2827, 0.4593, 0.3432, 0.4824, 0.2962, 0.5222, 0.3027, 0.5824, 0.2781, 0.5939, 0.2962, 0.5222, 0.08657, 0.5858, 0.1008, 0.5858, 0.1008, 0.6129, 0.08657, 0.6129, 0.08657, 0.5335, 0.1008, 0.5335, 0.1008, 0.5858, 0.08657, 0.5858, 0.08657, 0.5335, 0.1008, 0.5335, 0.1008, 0.5686, 0.08657, 0.5686, 0.08657, 0.4985, 0.1008, 0.4985, 0.1008, 0.5335, 0.08657, 0.5335, 0.08657, 0.5183, 0.1008, 0.5183, 0.1008, 0.5686, 0.08657, 0.5686, 0.08657, 0.4364, 0.1008, 0.4537, 0.1008, 0.5183, 0.08657, 0.5183, 0.0582, 0.4364, 0.07239, 0.4537, 0.07239, 0.5183, 0.0582, 0.5183, 0.0582, 0.5183, 0.07239, 0.5183, 0.07239, 0.5686, 0.0582, 0.5686, 0.0582, 0.4985, 0.07239, 0.4985, 0.07239, 0.5335, 0.0582, 0.5335, 0.0582, 0.5335, 0.07239, 0.5335, 0.07239, 0.5686, 0.0582, 0.5686, 0.0582, 0.5335, 0.07239, 0.5335, 0.07239, 0.5858, 0.0582, 0.5858, 0.0582, 0.5858, 0.07239, 0.5858, 0.07239, 0.6129, 0.0582, 0.6129, 0.07239, 0.4537, 0.08657, 0.4364, 0.08657, 0.5183, 0.07239, 0.5183, 0.07239, 0.5183, 0.08657, 0.5183, 0.08657, 0.5686, 0.07239, 0.5686, 0.07239, 0.4985, 0.08657, 0.4985, 0.08657, 0.5335, 0.07239, 0.5335, 0.07239, 0.5335, 0.08657, 0.5335, 0.08657, 0.5686, 0.07239, 0.5686, 0.07239, 0.5335, 0.08657, 0.5335, 0.08657, 0.5858, 0.07239, 0.5858, 0.07239, 0.5858, 0.08657, 0.5858, 0.08657, 0.6129, 0.07239, 0.6129, 0.04401, 0.5858, 0.0582, 0.5858, 0.0582, 0.6129, 0.04401, 0.6129, 0.04401, 0.5335, 0.0582, 0.5335, 0.0582, 0.5858, 0.04401, 0.5858, 0.04401, 0.5335, 0.0582, 0.5335, 0.0582, 0.5686, 0.04401, 0.5686, 0.04401, 0.4985, 0.0582, 0.4985, 0.0582, 0.5335, 0.04401, 0.5335, 0.04401, 0.5183, 0.0582, 0.5183, 0.0582, 0.5686, 0.04401, 0.5686, 0.04401, 0.4537, 0.0582, 0.4364, 0.0582, 0.5183, 0.04401, 0.5183, 0.3113, 0.6986, 0.1848, 0.6884, 0.1988, 0.7219, 0.2894, 0.7229, 0.01958, 0.7694, 0.01958, 0.7182, 0.05256, 0.7333, 0.05256, 0.7694, 0.1722, 0.7694, 0.1722, 0.7182, 0.1432, 0.7333, 0.1432, 0.7694, 0.3148, 0.6319, 0.3113, 0.6593, 0.3881, 0.6605, 0.3854, 0.6339, 0.3707, 0.7555, 0.3858, 0.7817, 0.2529, 0.7767, 0.2509, 0.75, 0.6742, 0.3051, 0.6602, 0.3049, 0.6592, 0.2712, 0.6742, 0.2714, 0.4579, 0.6137, 0.3986, 0.6137, 0.412, 0.6356, 0.4579, 0.6356, 0.3858, 0.7817, 0.3783, 0.8083, 0.2517, 0.8148, 0.2529, 0.7767, 0.3784, 0.8089, 0.2517, 0.8148, 0.2605, 0.8299, 0.3644, 0.8305, 0.6743, 0.3108, 0.6603, 0.3105, 0.6613, 0.2711, 0.6743, 0.2715, 0.3113, 0.6593, 0.3113, 0.6986, 0.3881, 0.6986, 0.3881, 0.6605, 0.5651, 0.8866, 0.6108, 0.8866, 0.6108, 0.9905, 0.5651, 0.9905, 0.5562, 0.8866, 0.6108, 0.8866, 0.6108, 0.9905, 0.5562, 0.9905, 0.4579, 0.6137, 0.5128, 0.6137, 0.5125, 0.6356, 0.4579, 0.6356, 0.2517, 0.8148, 0.3783, 0.8083, 0.3645, 0.8301, 0.2606, 0.8301, 0.4632, 0.6291, 0.419, 0.6291, 0.4292, 0.6206, 0.4632, 0.6206, 0.4632, 0.6291, 0.5037, 0.6291, 0.5039, 0.6206, 0.4632, 0.6206, 0.9716, 0.7137, 0.99, 0.7137, 0.9874, 0.7162, 0.9742, 0.7162, 0.99, 0.7592, 0.972, 0.7558, 0.9739, 0.3524, 0.99, 0.3487, 0.5041, 0.6291, 0.4632, 0.6291, 0.4632, 0.6206, 0.5039, 0.6206, 0.99, 0.7592, 0.972, 0.7625, 0.972, 0.3521, 0.988, 0.3557, 0.99, 0.7592, 0.9716, 0.7592, 0.9735, 0.3488, 0.99, 0.3487, 0.99, 0.7592, 0.9716, 0.759, 0.9735, 0.3556, 0.99, 0.3557, 0.9485, 0.6229, 0.9616, 0.6222, 0.9616, 0.7611, 0.9485, 0.7617, 0.99, 0.732, 0.9716, 0.732, 0.9742, 0.7294, 0.9874, 0.7294, 0.9716, 0.732, 0.9716, 0.7137, 0.9742, 0.7162, 0.9742, 0.7294, 0.99, 0.7137, 0.99, 0.732, 0.9874, 0.7294, 0.9874, 0.7162, 0.951, 0.6043, 0.9607, 0.6048, 0.9607, 0.7076, 0.951, 0.7071, 0.9485, 0.6222, 0.9616, 0.6222, 0.9616, 0.7611, 0.9485, 0.7611, 0.9485, 0.6222, 0.9616, 0.6222, 0.9616, 0.7611, 0.9485, 0.7611, 0.7589, 0.3334, 0.76, 0.346, 0.6743, 0.3487, 0.6803, 0.3435, 0.6796, 0.3608, 0.6795, 0.354, 0.7247, 0.354, 0.7248, 0.3608, 0.6802, 0.3434, 0.6741, 0.3485, 0.7605, 0.3455, 0.7596, 0.3329, 0.7245, 0.3598, 0.7245, 0.3705, 0.6793, 0.3705, 0.6793, 0.3598, 0.3986, 0.6137, 0.4579, 0.6137, 0.4579, 0.6356, 0.4122, 0.6356, 0.7527, 0.3454, 0.7523, 0.3906, 0.6794, 0.3906, 0.6793, 0.3454, 0.4457, 0.4027, 0.4086, 0.4699, 0.3986, 0.4144, 0.4725, 0.4213, 0.4086, 0.4699, 0.4457, 0.4027, 0.4833, 0.4521, 0.4086, 0.4699, 0.4725, 0.4213, 0.4609, 0.4932, 0.4086, 0.4699, 0.4833, 0.4521, 0.413, 0.5296, 0.4086, 0.4699, 0.4609, 0.4932, 0.3986, 0.4144, 0.4086, 0.4699, 0.3736, 0.4106, 0.5109, 0.511, 0.5109, 0.5363, 0.4977, 0.5363, 0.4977, 0.511, 0.5109, 0.4624, 0.5109, 0.511, 0.4977, 0.511, 0.4977, 0.4624, 0.5109, 0.4951, 0.5109, 0.5277, 0.4977, 0.5277, 0.4977, 0.4951, 0.5109, 0.4624, 0.5109, 0.4951, 0.4977, 0.4951, 0.4977, 0.4624, 0.5109, 0.4157, 0.5109, 0.4624, 0.4977, 0.4624, 0.4977, 0.4157, 0.5109, 0.3862, 0.5109, 0.4624, 0.4977, 0.4624, 0.4977, 0.4023, 0.5373, 0.3862, 0.5373, 0.4624, 0.5241, 0.4624, 0.5241, 0.4023, 0.5373, 0.4157, 0.5373, 0.4624, 0.5241, 0.4624, 0.5241, 0.4157, 0.5373, 0.4624, 0.5373, 0.4951, 0.5241, 0.4951, 0.5241, 0.4624, 0.5373, 0.4951, 0.5373, 0.5277, 0.5241, 0.5277, 0.5241, 0.4951, 0.5373, 0.4624, 0.5373, 0.511, 0.5241, 0.511, 0.5241, 0.4624, 0.5373, 0.511, 0.5373, 0.5363, 0.5241, 0.5363, 0.5241, 0.511, 0.5241, 0.4023, 0.5241, 0.4624, 0.5109, 0.4624, 0.5109, 0.3862, 0.5241, 0.4157, 0.5241, 0.4624, 0.5109, 0.4624, 0.5109, 0.4157, 0.5241, 0.4624, 0.5241, 0.4951, 0.5109, 0.4951, 0.5109, 0.4624, 0.5241, 0.4951, 0.5241, 0.5277, 0.5109, 0.5277, 0.5109, 0.4951, 0.5241, 0.4624, 0.5241, 0.511, 0.5109, 0.511, 0.5109, 0.4624, 0.5241, 0.511, 0.5241, 0.5363, 0.5109, 0.5363, 0.5109, 0.511, 0.5505, 0.511, 0.5505, 0.5363, 0.5373, 0.5363, 0.5373, 0.511, 0.5505, 0.4624, 0.5505, 0.511, 0.5373, 0.511, 0.5373, 0.4624, 0.5505, 0.4951, 0.5505, 0.5277, 0.5373, 0.5277, 0.5373, 0.4951, 0.5505, 0.4624, 0.5505, 0.4951, 0.5373, 0.4951, 0.5373, 0.4624, 0.5505, 0.4157, 0.5505, 0.4624, 0.5373, 0.4624, 0.5373, 0.4157, 0.5505, 0.4023, 0.5505, 0.4624, 0.5373, 0.4624, 0.5373, 0.3862, 0.1006, 0.4551, 0.09638, 0.4591, 0.07875, 0.4481, 0.08163, 0.4434, 0.08618, 0.6005, 0.08717, 0.6057, 0.07397, 0.6057, 0.072, 0.6005, 0.072, 0.6005, 0.07397, 0.6057, 0.06077, 0.6057, 0.05781, 0.6004, 0.05982, 0.4481, 0.05846, 0.4525, 0.03833, 0.4474, 0.03818, 0.4426, 0.08163, 0.4434, 0.07875, 0.4481, 0.05846, 0.4525, 0.05982, 0.4481, 0.02801, 0.5789, 0.0242, 0.5735, 0.02821, 0.5048, 0.03233, 0.505, 0.1004, 0.6005, 0.1004, 0.6057, 0.08717, 0.6057, 0.08618, 0.6005, 0.03818, 0.4426, 0.03833, 0.4474, 0.02114, 0.4591, 0.01971, 0.4551, 0.05781, 0.6004, 0.06077, 0.6057, 0.04758, 0.6057, 0.04363, 0.6004, 0.03233, 0.505, 0.02821, 0.5048, 0.0242, 0.4451, 0.02801, 0.4408, 0.7245, 0.3454, 0.7245, 0.3598, 0.6793, 0.3598, 0.6793, 0.3454, 0.6862, 0.3383, 0.6802, 0.3434, 0.7596, 0.3329, 0.7484, 0.3201, 0.6796, 0.3675, 0.6796, 0.3608, 0.7248, 0.3608, 0.7248, 0.3675, 0.7475, 0.3208, 0.7589, 0.3334, 0.6803, 0.3435, 0.6862, 0.3383, 0.9557, 0.3176, 0.9394, 0.3176, 0.9461, 0.3367, 0.9557, 0.3393, 0.9493, 0.3176, 0.9394, 0.3176, 0.9394, 0.3402, 0.9493, 0.3402, 0.9394, 0.3393, 0.949, 0.3367, 0.9557, 0.3176, 0.9394, 0.3176, 0.9394, 0.3402, 0.9557, 0.3402, 0.9528, 0.3363, 0.9422, 0.3363, 0.9394, 0.3176, 0.9394, 0.3402, 0.961, 0.3402, 0.961, 0.3176, 0.9596, 0.3402, 0.9596, 0.3176, 0.9394, 0.3176, 0.9394, 0.3402, 0.9652, 0.7071, 0.951, 0.7071, 0.9551, 0.4026, 0.961, 0.4026, 0.9557, 0.3176, 0.9394, 0.3176, 0.9422, 0.3216, 0.9528, 0.3216, 0.9394, 0.3176, 0.9394, 0.3402, 0.9422, 0.3363, 0.9422, 0.3216, 0.9557, 0.3402, 0.9557, 0.3176, 0.9528, 0.3216, 0.9528, 0.3363, 0.9652, 0.7071, 0.9553, 0.7071, 0.956, 0.413, 0.9611, 0.413, 0.9652, 0.7071, 0.951, 0.7071, 0.9551, 0.4025, 0.961, 0.4025, 0.9652, 0.7071, 0.9553, 0.7071, 0.9593, 0.413, 0.9645, 0.413, 0.9574, 0.3356, 0.9574, 0.3176, 0.9394, 0.3176, 0.9394, 0.3356, 0.9574, 0.3176, 0.9394, 0.3176, 0.9394, 0.3356, 0.9574, 0.3356, 0.9394, 0.3356, 0.9574, 0.3356, 0.9574, 0.3176, 0.9394, 0.3176, 0.9394, 0.3356, 0.9574, 0.3356, 0.9574, 0.3176, 0.9394, 0.3176, 0.9652, 0.7071, 0.9542, 0.7068, 0.9559, 0.4377, 0.9652, 0.4353, 0.9394, 0.3176, 0.9394, 0.3356, 0.9427, 0.3323, 0.9427, 0.321, 0.9574, 0.3356, 0.9574, 0.3176, 0.9394, 0.3176, 0.9394, 0.3356, 0.9574, 0.3176, 0.9394, 0.3176, 0.9394, 0.3356, 0.9574, 0.3356, 0.9394, 0.3356, 0.9574, 0.3356, 0.9574, 0.3176, 0.9394, 0.3176, 0.9394, 0.3356, 0.9574, 0.3356, 0.9574, 0.3176, 0.9394, 0.3176, 0.9652, 0.7071, 0.9542, 0.7078, 0.9556, 0.4386, 0.9652, 0.438, 0.9574, 0.3176, 0.9394, 0.3176, 0.9427, 0.321, 0.9541, 0.321, 0.9394, 0.3356, 0.9574, 0.3356, 0.9541, 0.3323, 0.9427, 0.3323, 0.9574, 0.3356, 0.9574, 0.3176, 0.9541, 0.321, 0.9541, 0.3323, 0.9574, 0.3176, 0.9394, 0.3176, 0.9427, 0.3209, 0.9541, 0.3209, 0.9394, 0.3176, 0.9394, 0.3356, 0.9427, 0.3323, 0.9427, 0.3209, 0.9394, 0.3356, 0.9574, 0.3356, 0.9541, 0.3323, 0.9427, 0.3323, 0.9574, 0.3356, 0.9574, 0.3176, 0.9541, 0.3209, 0.9541, 0.3323, 0.9652, 0.7071, 0.9542, 0.7075, 0.9542, 0.4357, 0.9635, 0.4381, 0.9652, 0.7071, 0.9542, 0.7068, 0.9559, 0.4377, 0.9652, 0.4353, 0.9652, 0.7071, 0.9542, 0.7075, 0.9542, 0.4356, 0.9635, 0.4379, 0.9652, 0.7071, 0.9542, 0.7077, 0.9556, 0.4359, 0.9652, 0.4354, 0.9652, 0.7071, 0.9542, 0.7065, 0.9556, 0.4374, 0.9652, 0.438, 0.9652, 0.7071, 0.9542, 0.7064, 0.9556, 0.4346, 0.9652, 0.4352, 0.9633, 0.3416, 0.9633, 0.3176, 0.9394, 0.3176, 0.9394, 0.3416, 0.9633, 0.3176, 0.9394, 0.3176, 0.9394, 0.3705, 0.9633, 0.3705, 0.9394, 0.3416, 0.9633, 0.3416, 0.9633, 0.3176, 0.9394, 0.3176, 0.9394, 0.3705, 0.9633, 0.3705, 0.9633, 0.3176, 0.9394, 0.3176, 0.9633, 0.3705, 0.9633, 0.3176, 0.9394, 0.3176, 0.9394, 0.3705, 0.9633, 0.3705, 0.9633, 0.3176, 0.9394, 0.3176, 0.9394, 0.3705, 0.8894, 0.5313, 0.5831, 0.5231, 0.5831, 0.5158, 0.8812, 0.523, 0.9221, 0.4366, 0.9329, 0.4699, 0.9236, 0.4699, 0.9131, 0.4415, 0.5838, 0.4151, 0.8902, 0.4095, 0.8819, 0.4177, 0.5838, 0.4224, 0.9329, 0.4699, 0.9221, 0.5032, 0.9131, 0.4983, 0.9236, 0.4699, 0.6347, 0.3785, 0.5896, 0.3785, 0.5868, 0.3242, 0.6375, 0.3242, 0.5916, 0.3552, 0.5886, 0.3205, 0.6397, 0.3205, 0.6367, 0.3552, 0.6318, 0.3242, 0.6348, 0.3588, 0.5837, 0.3588, 0.5868, 0.3242, 0.6347, 0.3785, 0.5896, 0.3785, 0.5868, 0.3242, 0.6375, 0.3242, 0.6363, 0.3244, 0.6394, 0.359, 0.5882, 0.359, 0.5913, 0.3244, 0.6363, 0.3244, 0.6394, 0.359, 0.5882, 0.359, 0.5913, 0.3244, 0.6413, 0.3169, 0.6443, 0.3515, 0.5932, 0.3515, 0.5962, 0.3169, 0.6347, 0.3785, 0.5896, 0.3785, 0.5868, 0.3242, 0.6375, 0.3242, 0.6365, 0.3749, 0.5915, 0.3749, 0.5886, 0.3205, 0.6394, 0.3205, 0.6347, 0.3785, 0.5896, 0.3785, 0.5868, 0.3242, 0.6375, 0.3242, 0.6373, 0.3824, 0.5866, 0.3824, 0.5913, 0.3244, 0.6326, 0.3244, 0.6347, 0.3785, 0.5839, 0.3785, 0.5886, 0.3205, 0.6299, 0.3205, 0.6347, 0.3785, 0.5839, 0.3785, 0.5886, 0.3205, 0.6299, 0.3205, 0.6347, 0.3785, 0.5839, 0.3785, 0.5886, 0.3205, 0.6299, 0.3205, 0.6422, 0.3749, 0.5915, 0.3749, 0.5962, 0.3169, 0.6375, 0.3169, 0.5865, 0.3317, 0.6235, 0.3197, 0.6235, 0.3827, 0.5846, 0.3197, 0.6235, 0.3197, 0.604, 0.3796, 0.5865, 0.3317, 0.6235, 0.3197, 0.6235, 0.3827, 0.5846, 0.3197, 0.6235, 0.3197, 0.6041, 0.3796, 0.643, 0.3796, 0.6041, 0.3796, 0.6235, 0.3197, 0.5898, 0.3087, 0.5898, 0.2974, 0.6418, 0.2974, 0.6418, 0.3087, 0.5898, 0.3087, 0.5898, 0.2974, 0.6418, 0.2974, 0.6418, 0.3087, 0.5898, 0.3087, 0.5898, 0.2974, 0.6418, 0.2974, 0.6418, 0.3087, 0.6418, 0.2974, 0.6418, 0.3087, 0.5898, 0.3087, 0.5898, 0.2974, 0.6889, 0.547, 0.7191, 0.547, 0.7191, 0.5716, 0.6889, 0.5716, 0.9161, 0.437, 0.5828, 0.4702, 0.8879, 0.4141, 0.6249, 0.5468, 0.9313, 0.5468, 0.9317, 0.6552, 0.6252, 0.654, 0.927, 0.4702, 0.5828, 0.4702, 0.9161, 0.437, 0.6249, 0.5468, 0.6613, 0.5468, 0.6613, 0.6552, 0.6249, 0.6552, 0.9161, 0.5035, 0.5828, 0.4702, 0.927, 0.4702, 0.6613, 0.5468, 0.6962, 0.5468, 0.6962, 0.6552, 0.6613, 0.6552, 0.8879, 0.5264, 0.5828, 0.4702, 0.9161, 0.5035, 0.9221, 0.5032, 0.8938, 0.526, 0.8856, 0.5178, 0.9131, 0.4983, 0.6962, 0.5468, 0.7312, 0.5468, 0.7312, 0.6552, 0.6962, 0.6552, 0.8938, 0.4137, 0.9221, 0.4366, 0.9131, 0.4415, 0.8856, 0.422, 0.7312, 0.5468, 0.7676, 0.5468, 0.7676, 0.6552, 0.7312, 0.6552, 0.8879, 0.4141, 0.5828, 0.4702, 0.5815, 0.4206, 0.9305, 0.6552, 0.624, 0.654, 0.6249, 0.5468, 0.9313, 0.5468, 0.5828, 0.4702, 0.8879, 0.5264, 0.5815, 0.5199, 0.6586, 0.547, 0.6889, 0.547, 0.6889, 0.5716, 0.6586, 0.5716, 0.9232, 0.5717, 0.625, 0.5716, 0.6249, 0.547, 0.9231, 0.5471, 0.6249, 0.547, 0.6586, 0.547, 0.6586, 0.5716, 0.6249, 0.5716, 0.7191, 0.547, 0.7529, 0.547, 0.7529, 0.5716, 0.7191, 0.5716, 0.6249, 0.5471, 0.9231, 0.5471, 0.9229, 0.5717, 0.6247, 0.5717, 0.8797, 0.4223, 0.5828, 0.4702, 0.5815, 0.4279, 0.9072, 0.4419, 0.5828, 0.4702, 0.8797, 0.4223, 0.9177, 0.4702, 0.5828, 0.4702, 0.9072, 0.4419, 0.9072, 0.4986, 0.5828, 0.4702, 0.9177, 0.4702, 0.8797, 0.5181, 0.5828, 0.4702, 0.9072, 0.4986, 0.5828, 0.4702, 0.8797, 0.5181, 0.5815, 0.5126, 0.5105, 0.8866, 0.5562, 0.8866, 0.5562, 0.9905, 0.5105, 0.9905, 0.6732, 0.3075, 0.6582, 0.3073, 0.6592, 0.2712, 0.6732, 0.2714, 0.3986, 0.6137, 0.3986, 0.586, 0.4579, 0.586, 0.4579, 0.6137, 0.06672, 0.794, 0.0758, 0.8301, 0.01649, 0.8301, 0.01649, 0.794, 0.0711, 0.8592, 0.01626, 0.8592, 0.01626, 0.9879, 0.06301, 0.9879, 0.2336, 0.8709, 0.2929, 0.8709, 0.2929, 0.9876, 0.2416, 0.9876, 0.1239, 0.6197, 0.1239, 0.5735, 0.2218, 0.5735, 0.2218, 0.6197, 0.381, 0.9131, 0.4403, 0.9131, 0.4403, 0.9899, 0.381, 0.9899, 0.7178, 0.3075, 0.667, 0.3074, 0.6658, 0.2713, 0.7188, 0.2713, 0.667, 0.3074, 0.6613, 0.3072, 0.6613, 0.2711, 0.6658, 0.2713, 0.0758, 0.8301, 0.0758, 0.8592, 0.01649, 0.8592, 0.01649, 0.8301, 0.3986, 0.586, 0.4077, 0.5572, 0.4579, 0.5572, 0.4579, 0.586, 0.419, 0.6291, 0.4632, 0.6291, 0.4632, 0.6206, 0.429, 0.6206, 0.5105, 0.8866, 0.5651, 0.8866, 0.5651, 0.9905, 0.5105, 0.9905, 0.5128, 0.6137, 0.4579, 0.6137, 0.4579, 0.6356, 0.5131, 0.6356, 0.6752, 0.3084, 0.6622, 0.3079, 0.6613, 0.2711, 0.6752, 0.2713, 0.1722, 0.7182, 0.1722, 0.7694, 0.1432, 0.7694, 0.1432, 0.7333, 0.01958, 0.7182, 0.01958, 0.7694, 0.05256, 0.7694, 0.05256, 0.7333, 0.05256, 0.7333, 0.1432, 0.7333, 0.1432, 0.7694, 0.05256, 0.7694, 0.01939, 0.6378, 0.01962, 0.6739, 0.07087, 0.6739, 0.07087, 0.6378, 0.5128, 0.6137, 0.5128, 0.586, 0.4579, 0.586, 0.4579, 0.6137, 0.7198, 0.3084, 0.6645, 0.3083, 0.6658, 0.2715, 0.7188, 0.2715, 0.4952, 0.9131, 0.4403, 0.9131, 0.4403, 0.9899, 0.4952, 0.9899, 0.5128, 0.586, 0.513, 0.5572, 0.4579, 0.5572, 0.4579, 0.586, 0.01962, 0.6739, 0.01962, 0.703, 0.07087, 0.703, 0.07087, 0.6739, 0.6645, 0.3083, 0.6612, 0.3081, 0.6613, 0.2711, 0.6658, 0.2715, 0.8643, 0.8937, 0.8643, 0.9519, 0.6362, 0.9514, 0.6362, 0.8942, 0.8512, 0.8715, 0.8641, 0.9613, 0.6362, 0.9514, 0.6303, 0.8715, 0.8737, 0.8718, 0.8569, 0.961, 0.6362, 0.9514, 0.6457, 0.8718, 0.8571, 0.8937, 0.8571, 0.9519, 0.6362, 0.9514, 0.6362, 0.8942, 0.9758, 0.8949, 0.9758, 0.9521, 0.6362, 0.9514, 0.6362, 0.8956, 0.9664, 0.8718, 0.9758, 0.9514, 0.6362, 0.9514, 0.6378, 0.8861, 0.9743, 0.8861, 0.9649, 0.9656, 0.6362, 0.9514, 0.6347, 0.8861, 0.9652, 0.8949, 0.9652, 0.9521, 0.6362, 0.9514, 0.6362, 0.8956, 0.8894, 0.5313, 0.8812, 0.523, 0.5831, 0.5158, 0.5831, 0.5231, 0.9221, 0.4366, 0.9131, 0.4415, 0.9236, 0.4699, 0.9329, 0.4699, 0.5838, 0.4151, 0.5838, 0.4224, 0.8819, 0.4177, 0.8902, 0.4095, 0.9329, 0.4699, 0.9236, 0.4699, 0.9131, 0.4983, 0.9221, 0.5032, 0.6889, 0.547, 0.6889, 0.5716, 0.7191, 0.5716, 0.7191, 0.547, 0.9161, 0.437, 0.8879, 0.4141, 0.5828, 0.4702, 0.6249, 0.5468, 0.6252, 0.654, 0.9317, 0.6552, 0.9313, 0.5468, 0.927, 0.4702, 0.9161, 0.437, 0.5828, 0.4702, 0.6249, 0.5468, 0.6249, 0.6552, 0.6613, 0.6552, 0.6613, 0.5468, 0.9161, 0.5035, 0.927, 0.4702, 0.5828, 0.4702, 0.6613, 0.5468, 0.6613, 0.6552, 0.6962, 0.6552, 0.6962, 0.5468, 0.8879, 0.5264, 0.9161, 0.5035, 0.5828, 0.4702, 0.9221, 0.5032, 0.9131, 0.4983, 0.8856, 0.5178, 0.8938, 0.526, 0.6962, 0.5468, 0.6962, 0.6552, 0.7312, 0.6552, 0.7312, 0.5468, 0.8938, 0.4137, 0.8856, 0.422, 0.9131, 0.4415, 0.9221, 0.4366, 0.7312, 0.5468, 0.7312, 0.6552, 0.7676, 0.6552, 0.7676, 0.5468, 0.8879, 0.4141, 0.5815, 0.4206, 0.5828, 0.4702, 0.9305, 0.6552, 0.9313, 0.5468, 0.6249, 0.5468, 0.624, 0.654, 0.5828, 0.4702, 0.5815, 0.5199, 0.8879, 0.5264, 0.6586, 0.547, 0.6586, 0.5716, 0.6889, 0.5716, 0.6889, 0.547, 0.9232, 0.5717, 0.9231, 0.5471, 0.6249, 0.547, 0.625, 0.5716, 0.6249, 0.547, 0.6249, 0.5716, 0.6586, 0.5716, 0.6586, 0.547, 0.7191, 0.547, 0.7191, 0.5716, 0.7529, 0.5716, 0.7529, 0.547, 0.6249, 0.5471, 0.6247, 0.5717, 0.9229, 0.5717, 0.9231, 0.5471, 0.8797, 0.4223, 0.5815, 0.4279, 0.5828, 0.4702, 0.9072, 0.4419, 0.8797, 0.4223, 0.5828, 0.4702, 0.9177, 0.4702, 0.9072, 0.4419, 0.5828, 0.4702, 0.9072, 0.4986, 0.9177, 0.4702, 0.5828, 0.4702, 0.8797, 0.5181, 0.9072, 0.4986, 0.5828, 0.4702, 0.5828, 0.4702, 0.5815, 0.5126, 0.8797, 0.5181, 0.8894, 0.5313, 0.8812, 0.523, 0.5831, 0.5158, 0.5831, 0.5231, 0.9221, 0.4366, 0.9131, 0.4415, 0.9236, 0.4699, 0.9329, 0.4699, 0.5838, 0.4151, 0.5838, 0.4224, 0.8819, 0.4177, 0.8902, 0.4095, 0.9329, 0.4699, 0.9236, 0.4699, 0.9131, 0.4983, 0.9221, 0.5032, 0.6347, 0.3785, 0.6375, 0.3242, 0.5868, 0.3242, 0.5896, 0.3785, 0.5916, 0.3552, 0.6367, 0.3552, 0.6397, 0.3205, 0.5886, 0.3205, 0.6318, 0.3242, 0.5868, 0.3242, 0.5837, 0.3588, 0.6348, 0.3588, 0.6347, 0.3785, 0.6375, 0.3242, 0.5868, 0.3242, 0.5896, 0.3785, 0.6363, 0.3244, 0.5913, 0.3244, 0.5882, 0.359, 0.6394, 0.359, 0.6363, 0.3244, 0.5913, 0.3244, 0.5882, 0.359, 0.6394, 0.359, 0.6413, 0.3169, 0.5962, 0.3169, 0.5932, 0.3515, 0.6443, 0.3515, 0.6347, 0.3785, 0.6375, 0.3242, 0.5868, 0.3242, 0.5896, 0.3785, 0.6365, 0.3749, 0.6394, 0.3205, 0.5886, 0.3205, 0.5915, 0.3749, 0.6347, 0.3785, 0.6375, 0.3242, 0.5868, 0.3242, 0.5896, 0.3785, 0.6373, 0.3824, 0.6326, 0.3244, 0.5913, 0.3244, 0.5866, 0.3824, 0.6347, 0.3785, 0.6299, 0.3205, 0.5886, 0.3205, 0.5839, 0.3785, 0.6347, 0.3785, 0.6299, 0.3205, 0.5886, 0.3205, 0.5839, 0.3785, 0.6347, 0.3785, 0.6299, 0.3205, 0.5886, 0.3205, 0.5839, 0.3785, 0.6422, 0.3749, 0.6375, 0.3169, 0.5962, 0.3169, 0.5915, 0.3749, 0.5865, 0.3317, 0.6235, 0.3827, 0.6235, 0.3197, 0.5846, 0.3197, 0.604, 0.3796, 0.6235, 0.3197, 0.5865, 0.3317, 0.6235, 0.3827, 0.6235, 0.3197, 0.5846, 0.3197, 0.6041, 0.3796, 0.6235, 0.3197, 0.643, 0.3796, 0.6235, 0.3197, 0.6041, 0.3796, 0.5898, 0.3087, 0.6418, 0.3087, 0.6418, 0.2974, 0.5898, 0.2974, 0.5898, 0.3087, 0.6418, 0.3087, 0.6418, 0.2974, 0.5898, 0.2974, 0.5898, 0.3087, 0.6418, 0.3087, 0.6418, 0.2974, 0.5898, 0.2974, 0.6418, 0.2974, 0.5898, 0.2974, 0.5898, 0.3087, 0.6418, 0.3087, 0.6889, 0.547, 0.6889, 0.5716, 0.7191, 0.5716, 0.7191, 0.547, 0.9161, 0.437, 0.8879, 0.4141, 0.5828, 0.4702, 0.6249, 0.5468, 0.6252, 0.654, 0.9317, 0.6552, 0.9313, 0.5468, 0.927, 0.4702, 0.9161, 0.437, 0.5828, 0.4702, 0.6249, 0.5468, 0.6249, 0.6552, 0.6613, 0.6552, 0.6613, 0.5468, 0.9161, 0.5035, 0.927, 0.4702, 0.5828, 0.4702, 0.6613, 0.5468, 0.6613, 0.6552, 0.6962, 0.6552, 0.6962, 0.5468, 0.8879, 0.5264, 0.9161, 0.5035, 0.5828, 0.4702, 0.9221, 0.5032, 0.9131, 0.4983, 0.8856, 0.5178, 0.8938, 0.526, 0.6962, 0.5468, 0.6962, 0.6552, 0.7312, 0.6552, 0.7312, 0.5468, 0.8938, 0.4137, 0.8856, 0.422, 0.9131, 0.4415, 0.9221, 0.4366, 0.7312, 0.5468, 0.7312, 0.6552, 0.7676, 0.6552, 0.7676, 0.5468, 0.8879, 0.4141, 0.5815, 0.4206, 0.5828, 0.4702, 0.9305, 0.6552, 0.9313, 0.5468, 0.6249, 0.5468, 0.624, 0.654, 0.5828, 0.4702, 0.5815, 0.5199, 0.8879, 0.5264, 0.6586, 0.547, 0.6586, 0.5716, 0.6889, 0.5716, 0.6889, 0.547, 0.9232, 0.5717, 0.9231, 0.5471, 0.6249, 0.547, 0.625, 0.5716, 0.6249, 0.547, 0.6249, 0.5716, 0.6586, 0.5716, 0.6586, 0.547, 0.7191, 0.547, 0.7191, 0.5716, 0.7529, 0.5716, 0.7529, 0.547, 0.6249, 0.5471, 0.6247, 0.5717, 0.9229, 0.5717, 0.9231, 0.5471, 0.8797, 0.4223, 0.5815, 0.4279, 0.5828, 0.4702, 0.9072, 0.4419, 0.8797, 0.4223, 0.5828, 0.4702, 0.9177, 0.4702, 0.9072, 0.4419, 0.5828, 0.4702, 0.9072, 0.4986, 0.9177, 0.4702, 0.5828, 0.4702, 0.8797, 0.5181, 0.9072, 0.4986, 0.5828, 0.4702, 0.5828, 0.4702, 0.5815, 0.5126, 0.8797, 0.5181, 0.8894, 0.5313, 0.5831, 0.5231, 0.5831, 0.5158, 0.8812, 0.523, 0.9221, 0.4366, 0.9329, 0.4699, 0.9236, 0.4699, 0.9131, 0.4415, 0.5838, 0.4151, 0.8902, 0.4095, 0.8819, 0.4177, 0.5838, 0.4224, 0.9329, 0.4699, 0.9221, 0.5032, 0.9131, 0.4983, 0.9236, 0.4699, 0.6889, 0.547, 0.7191, 0.547, 0.7191, 0.5716, 0.6889, 0.5716, 0.9161, 0.437, 0.5828, 0.4702, 0.8879, 0.4141, 0.6249, 0.5468, 0.9313, 0.5468, 0.9317, 0.6552, 0.6252, 0.654, 0.927, 0.4702, 0.5828, 0.4702, 0.9161, 0.437, 0.6249, 0.5468, 0.6613, 0.5468, 0.6613, 0.6552, 0.6249, 0.6552, 0.9161, 0.5035, 0.5828, 0.4702, 0.927, 0.4702, 0.6613, 0.5468, 0.6962, 0.5468, 0.6962, 0.6552, 0.6613, 0.6552, 0.8879, 0.5264, 0.5828, 0.4702, 0.9161, 0.5035, 0.9221, 0.5032, 0.8938, 0.526, 0.8856, 0.5178, 0.9131, 0.4983, 0.6962, 0.5468, 0.7312, 0.5468, 0.7312, 0.6552, 0.6962, 0.6552, 0.8938, 0.4137, 0.9221, 0.4366, 0.9131, 0.4415, 0.8856, 0.422, 0.7312, 0.5468, 0.7676, 0.5468, 0.7676, 0.6552, 0.7312, 0.6552, 0.8879, 0.4141, 0.5828, 0.4702, 0.5815, 0.4206, 0.9305, 0.6552, 0.624, 0.654, 0.6249, 0.5468, 0.9313, 0.5468, 0.5828, 0.4702, 0.8879, 0.5264, 0.5815, 0.5199, 0.6586, 0.547, 0.6889, 0.547, 0.6889, 0.5716, 0.6586, 0.5716, 0.9232, 0.5717, 0.625, 0.5716, 0.6249, 0.547, 0.9231, 0.5471, 0.6249, 0.547, 0.6586, 0.547, 0.6586, 0.5716, 0.6249, 0.5716, 0.7191, 0.547, 0.7529, 0.547, 0.7529, 0.5716, 0.7191, 0.5716, 0.6249, 0.5471, 0.9231, 0.5471, 0.9229, 0.5717, 0.6247, 0.5717, 0.8797, 0.4223, 0.5828, 0.4702, 0.5815, 0.4279, 0.9072, 0.4419, 0.5828, 0.4702, 0.8797, 0.4223, 0.9177, 0.4702, 0.5828, 0.4702, 0.9072, 0.4419, 0.9072, 0.4986, 0.5828, 0.4702, 0.9177, 0.4702, 0.8797, 0.5181, 0.5828, 0.4702, 0.9072, 0.4986, 0.5828, 0.4702, 0.8797, 0.5181, 0.5815, 0.5126, 0.3549, 0.5803, 0.2962, 0.5222, 0.3027, 0.5824, 0.3769, 0.553, 0.2962, 0.5222, 0.3549, 0.5803, 0.3787, 0.518, 0.2962, 0.5222, 0.3769, 0.553, 0.3432, 0.4824, 0.2962, 0.5222, 0.3787, 0.518, 0.2827, 0.4593, 0.2962, 0.5222, 0.3432, 0.4824, 0.3027, 0.5824, 0.2962, 0.5222, 0.2781, 0.5939, 0.08657, 0.5858, 0.08657, 0.6129, 0.1008, 0.6129, 0.1008, 0.5858, 0.08657, 0.5335, 0.08657, 0.5858, 0.1008, 0.5858, 0.1008, 0.5335, 0.08657, 0.5335, 0.08657, 0.5686, 0.1008, 0.5686, 0.1008, 0.5335, 0.08657, 0.4985, 0.08657, 0.5335, 0.1008, 0.5335, 0.1008, 0.4985, 0.08657, 0.5183, 0.08657, 0.5686, 0.1008, 0.5686, 0.1008, 0.5183, 0.08657, 0.4364, 0.08657, 0.5183, 0.1008, 0.5183, 0.1008, 0.4537, 0.0582, 0.4364, 0.0582, 0.5183, 0.07239, 0.5183, 0.07239, 0.4537, 0.0582, 0.5183, 0.0582, 0.5686, 0.07239, 0.5686, 0.07239, 0.5183, 0.0582, 0.4985, 0.0582, 0.5335, 0.07239, 0.5335, 0.07239, 0.4985, 0.0582, 0.5335, 0.0582, 0.5686, 0.07239, 0.5686, 0.07239, 0.5335, 0.0582, 0.5335, 0.0582, 0.5858, 0.07239, 0.5858, 0.07239, 0.5335, 0.0582, 0.5858, 0.0582, 0.6129, 0.07239, 0.6129, 0.07239, 0.5858, 0.07239, 0.4537, 0.07239, 0.5183, 0.08657, 0.5183, 0.08657, 0.4364, 0.07239, 0.5183, 0.07239, 0.5686, 0.08657, 0.5686, 0.08657, 0.5183, 0.07239, 0.4985, 0.07239, 0.5335, 0.08657, 0.5335, 0.08657, 0.4985, 0.07239, 0.5335, 0.07239, 0.5686, 0.08657, 0.5686, 0.08657, 0.5335, 0.07239, 0.5335, 0.07239, 0.5858, 0.08657, 0.5858, 0.08657, 0.5335, 0.07239, 0.5858, 0.07239, 0.6129, 0.08657, 0.6129, 0.08657, 0.5858, 0.04401, 0.5858, 0.04401, 0.6129, 0.0582, 0.6129, 0.0582, 0.5858, 0.04401, 0.5335, 0.04401, 0.5858, 0.0582, 0.5858, 0.0582, 0.5335, 0.04401, 0.5335, 0.04401, 0.5686, 0.0582, 0.5686, 0.0582, 0.5335, 0.04401, 0.4985, 0.04401, 0.5335, 0.0582, 0.5335, 0.0582, 0.4985, 0.04401, 0.5183, 0.04401, 0.5686, 0.0582, 0.5686, 0.0582, 0.5183, 0.04401, 0.4537, 0.04401, 0.5183, 0.0582, 0.5183, 0.0582, 0.4364, 0.4457, 0.4027, 0.3986, 0.4144, 0.4086, 0.4699, 0.4725, 0.4213, 0.4457, 0.4027, 0.4086, 0.4699, 0.4833, 0.4521, 0.4725, 0.4213, 0.4086, 0.4699, 0.4609, 0.4932, 0.4833, 0.4521, 0.4086, 0.4699, 0.413, 0.5296, 0.4609, 0.4932, 0.4086, 0.4699, 0.3986, 0.4144, 0.3736, 0.4106, 0.4086, 0.4699, 0.5109, 0.511, 0.4977, 0.511, 0.4977, 0.5363, 0.5109, 0.5363, 0.5109, 0.4624, 0.4977, 0.4624, 0.4977, 0.511, 0.5109, 0.511, 0.5109, 0.4951, 0.4977, 0.4951, 0.4977, 0.5277, 0.5109, 0.5277, 0.5109, 0.4624, 0.4977, 0.4624, 0.4977, 0.4951, 0.5109, 0.4951, 0.5109, 0.4157, 0.4977, 0.4157, 0.4977, 0.4624, 0.5109, 0.4624, 0.5109, 0.3862, 0.4977, 0.4023, 0.4977, 0.4624, 0.5109, 0.4624, 0.5373, 0.3862, 0.5241, 0.4023, 0.5241, 0.4624, 0.5373, 0.4624, 0.5373, 0.4157, 0.5241, 0.4157, 0.5241, 0.4624, 0.5373, 0.4624, 0.5373, 0.4624, 0.5241, 0.4624, 0.5241, 0.4951, 0.5373, 0.4951, 0.5373, 0.4951, 0.5241, 0.4951, 0.5241, 0.5277, 0.5373, 0.5277, 0.5373, 0.4624, 0.5241, 0.4624, 0.5241, 0.511, 0.5373, 0.511, 0.5373, 0.511, 0.5241, 0.511, 0.5241, 0.5363, 0.5373, 0.5363, 0.5241, 0.4023, 0.5109, 0.3862, 0.5109, 0.4624, 0.5241, 0.4624, 0.5241, 0.4157, 0.5109, 0.4157, 0.5109, 0.4624, 0.5241, 0.4624, 0.5241, 0.4624, 0.5109, 0.4624, 0.5109, 0.4951, 0.5241, 0.4951, 0.5241, 0.4951, 0.5109, 0.4951, 0.5109, 0.5277, 0.5241, 0.5277, 0.5241, 0.4624, 0.5109, 0.4624, 0.5109, 0.511, 0.5241, 0.511, 0.5241, 0.511, 0.5109, 0.511, 0.5109, 0.5363, 0.5241, 0.5363, 0.5505, 0.511, 0.5373, 0.511, 0.5373, 0.5363, 0.5505, 0.5363, 0.5505, 0.4624, 0.5373, 0.4624, 0.5373, 0.511, 0.5505, 0.511, 0.5505, 0.4951, 0.5373, 0.4951, 0.5373, 0.5277, 0.5505, 0.5277, 0.5505, 0.4624, 0.5373, 0.4624, 0.5373, 0.4951, 0.5505, 0.4951, 0.5505, 0.4157, 0.5373, 0.4157, 0.5373, 0.4624, 0.5505, 0.4624, 0.5505, 0.4023, 0.5373, 0.3862, 0.5373, 0.4624, 0.5505, 0.4624, 0.1006, 0.4551, 0.08163, 0.4434, 0.07875, 0.4481, 0.09638, 0.4591, 0.08618, 0.6005, 0.072, 0.6005, 0.07397, 0.6057, 0.08717, 0.6057, 0.072, 0.6005, 0.05781, 0.6004, 0.06077, 0.6057, 0.07397, 0.6057, 0.05982, 0.4481, 0.03818, 0.4426, 0.03833, 0.4474, 0.05846, 0.4525, 0.08163, 0.4434, 0.05982, 0.4481, 0.05846, 0.4525, 0.07875, 0.4481, 0.02801, 0.5789, 0.03233, 0.505, 0.02821, 0.5048, 0.0242, 0.5735, 0.1004, 0.6005, 0.08618, 0.6005, 0.08717, 0.6057, 0.1004, 0.6057, 0.03818, 0.4426, 0.01971, 0.4551, 0.02114, 0.4591, 0.03833, 0.4474, 0.05781, 0.6004, 0.04363, 0.6004, 0.04758, 0.6057, 0.06077, 0.6057, 0.03233, 0.505, 0.02801, 0.4408, 0.0242, 0.4451, 0.02821, 0.5048])
me_cube.materials.append(mat_plastico_metal)
me_cube.materials.append(mat_borracha)
me_cube.use_remesh_preserve_volume = False
me_cube.use_remesh_preserve_attributes = False
me_cube.use_mirror_vertex_groups = False
me_cube.update()

# ---- objects
ob_hemi = bpy.data.objects.new('Hemi', light_hemi)
ob_cube = bpy.data.objects.new('Cube', me_cube)

# ---- transforms, parenting, visibility, modifiers, constraints
ob_hemi.location = (16.77, -9.224, 23.03)
ob_hemi.lineart.crease_threshold = 0.0
ob_cube.location = (0.0, 0.0, 0.0)
ob_cube.lock_rotations_4d = False
ob_cube.empty_display_type = 'ARROWS'
ob_cube.lineart.crease_threshold = 0.0

# ---- collection membership
col_collection_1.objects.link(ob_hemi)
col_collection_1.objects.link(ob_cube)

# ---- scene / render settings (as saved in the file)
scene.frame_start = 1; scene.frame_end = 250; scene.frame_set(1)
scene.render.engine = 'BLENDER_EEVEE_NEXT'
scene.render.resolution_percentage = 50
scene.render.dither_intensity = 0.0
scene.cycles.use_denoising = False
scene.cycles.samples = 128
scene.cycles.sampling_pattern = 'TABULATED_SOBOL'
scene.cycles.use_adaptive_sampling = False
scene.cycles.use_light_tree = False
scene.cycles.blur_glossy = 0.0
scene.cycles.sample_clamp_indirect = 0.0
scene.view_settings.view_transform = 'Standard'
bpy.context.view_layer.update()

# ---- added for rendering (the .blend has no active camera): camera
cam_auto = bpy.data.cameras.new('AutoCamera')
cam_auto.lens = 50.0
cam_auto.sensor_width = 36.0
cam_auto.clip_end = 1000.0
ob_auto_camera = bpy.data.objects.new('AutoCamera', cam_auto)
scene.collection.objects.link(ob_auto_camera)
ob_auto_camera.location = (28.8692, -41.1473, 30.8556)
ob_auto_camera.rotation_euler = (1.09748, -7.21219e-08, 0.694738)
scene.camera = ob_auto_camera
bpy.context.view_layer.update()
